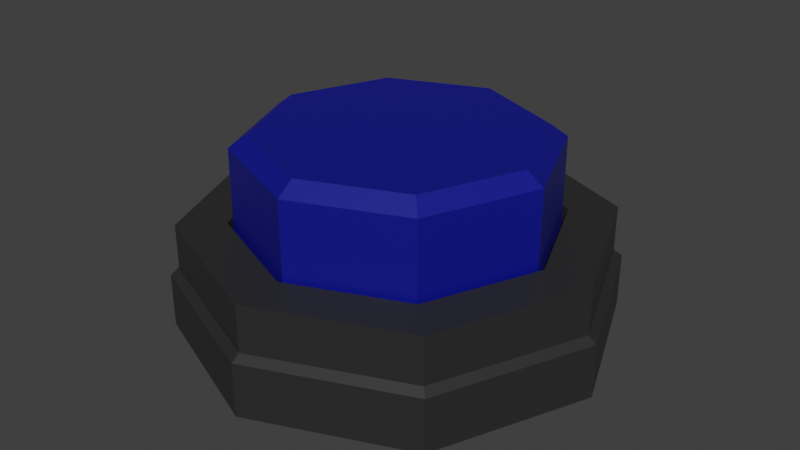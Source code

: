 # Source: blue.blend  (saved by Blender 5.0.119; exported with 4.5.12 LTS)
import bpy
from mathutils import Matrix  # noqa: F401  (used for matrix-valued properties, if any)

bpy.ops.wm.read_factory_settings(use_empty=True)
scene = bpy.context.scene
scene.name = 'Scene'

# ---- collections
col_collection = bpy.data.collections.new('Collection'); scene.collection.children.link(col_collection)

# ---- materials (node trees are filled in below, after node groups)
mat_f44336 = bpy.data.materials.new('F44336')
mat_f44336.use_transparency_overlap = False
mat_f44336.show_transparent_back = False
mat_f44336.diffuse_color = (0.91, 0.05, 0.03, 1.0)
mat_f44336.roughness = 0.69
mat_f44336.metallic = 1.0
mat_455a64 = bpy.data.materials.new('455A64')
mat_455a64.use_transparency_overlap = False
mat_455a64.show_transparent_back = False
mat_455a64.diffuse_color = (0.06, 0.1, 0.13, 1.0)
mat_455a64.roughness = 0.69
mat_455a64.metallic = 1.0
mat_material_001 = bpy.data.materials.new('Material.001')
mat_material_002 = bpy.data.materials.new('Material.002')

# ---- material node trees
mat_f44336.use_nodes = True; mat_f44336.node_tree.nodes.clear()
_N = mat_f44336.node_tree.nodes; _L = mat_f44336.node_tree.links
n0 = _N.new('ShaderNodeBsdfPrincipled'); n0.name = 'Principled BSDF'; n0.location = (0, 300)
n0.inputs[0].default_value = (0.0, 0.91, 0.0006554, 1.0)
n0.inputs[1].default_value = 1.0
n0.inputs[2].default_value = 0.69
n0.inputs[3].default_value = 1.0
n0.inputs[4].default_value = 0.0
n0.inputs[27].default_value = (0.0, 0.0, 0.0, 1.0)
n0.inputs[28].default_value = 1.0
n1 = _N.new('ShaderNodeOutputMaterial'); n1.name = 'Material Output'; n1.location = (280, 300)
_L.new(n0.outputs[0], n1.inputs[0])
n1.is_active_output = True
mat_455a64.use_nodes = True; mat_455a64.node_tree.nodes.clear()
_N = mat_455a64.node_tree.nodes; _L = mat_455a64.node_tree.links
n0 = _N.new('ShaderNodeBsdfPrincipled'); n0.name = 'Principled BSDF'; n0.location = (0, 300)
n0.inputs[0].default_value = (0.06, 0.1, 0.13, 1.0)
n0.inputs[1].default_value = 1.0
n0.inputs[2].default_value = 0.69
n0.inputs[3].default_value = 1.0
n0.inputs[4].default_value = 0.0
n0.inputs[27].default_value = (0.0, 0.0, 0.0, 1.0)
n0.inputs[28].default_value = 1.0
n1 = _N.new('ShaderNodeOutputMaterial'); n1.name = 'Material Output'; n1.location = (280, 300)
_L.new(n0.outputs[0], n1.inputs[0])
n1.is_active_output = True
mat_material_001.use_nodes = True; mat_material_001.node_tree.nodes.clear()
_N = mat_material_001.node_tree.nodes; _L = mat_material_001.node_tree.links
n0 = _N.new('ShaderNodeBsdfPrincipled'); n0.name = 'Principled BSDF'; n0.location = (-200, 100)
n0.inputs[0].default_value = (0.0, 0.00284, 0.2557, 1.0)
n1 = _N.new('ShaderNodeOutputMaterial'); n1.name = 'Material Output'; n1.location = (200, 100)
_L.new(n0.outputs[0], n1.inputs[0])
n1.is_active_output = True
mat_material_002.use_nodes = True; mat_material_002.node_tree.nodes.clear()
_N = mat_material_002.node_tree.nodes; _L = mat_material_002.node_tree.links
n0 = _N.new('ShaderNodeBsdfPrincipled'); n0.name = 'Principled BSDF'; n0.location = (-200, 100)
n0.inputs[0].default_value = (0.02218, 0.0219, 0.02211, 1.0)
n1 = _N.new('ShaderNodeOutputMaterial'); n1.name = 'Material Output'; n1.location = (200, 100)
_L.new(n0.outputs[0], n1.inputs[0])
n1.is_active_output = True

# ---- world
world_world = bpy.data.worlds.new('World'); scene.world = world_world
world_world.use_nodes = True; world_world.node_tree.nodes.clear()
_N = world_world.node_tree.nodes; _L = world_world.node_tree.links
n0 = _N.new('ShaderNodeOutputWorld'); n0.name = 'World Output'; n0.location = (200, 100)
n1 = _N.new('ShaderNodeBackground'); n1.name = 'Background'; n1.location = (-200, 100)
n1.inputs[0].default_value = (0.05088, 0.05088, 0.05088, 1.0)
_L.new(n1.outputs[0], n0.inputs[0])
n0.is_active_output = True
world_world.color = (0.05088, 0.05088, 0.05088)
world_world.sun_shadow_jitter_overblur = 0.0

# ---- meshes
me_button_circle = bpy.data.meshes.new('Button_Circle')
me_button_circle.from_pydata([(0.0, 1.382, -4.79), (-3.387, 1.382, -3.387), (-4.79, 1.382, 0.0), (-3.387, 1.382, 3.387), (0.0, 1.382, 4.79), (3.387, 1.382, 3.387), (4.79, 1.382, 0.0), (3.387, 1.382, -3.387), (3.526, 1.242, -3.526), (4.986, 1.242, 0.0), (3.526, 1.242, 3.526), (0.0, 1.242, 4.986), (-3.526, 1.242, 3.526), (-4.986, 1.242, 0.0), (-3.526, 1.242, -3.526), (0.0, 1.242, -4.986), (-3.387, 2.452, -3.387), (0.0, 2.452, -4.79), (-4.79, 2.452, 0.0), (-3.387, 2.452, 3.387), (0.0, 2.452, 4.79), (3.387, 2.452, 3.387), (4.79, 2.452, 0.0), (3.387, 2.452, -3.387), (-2.608, 2.452, -2.608), (0.0, 2.452, -3.688), (-3.688, 2.452, 0.0), (-2.608, 2.452, 2.608), (0.0, 2.452, 3.688), (2.608, 2.452, 2.608), (3.688, 2.452, 0.0), (2.608, 2.452, -2.608), (-2.608, 1.305, -2.608), (0.0, 1.305, -3.688), (-3.688, 1.305, 0.0), (-2.608, 1.305, 2.608), (0.0, 1.305, 3.688), (2.608, 1.305, 2.608), (3.688, 1.305, 0.0), (2.608, 1.305, -2.608), (-2.517, 1.305, -2.517), (0.0, 1.305, -3.559), (-3.559, 1.305, 0.0), (-2.517, 1.305, 2.517), (0.0, 1.305, 3.559), (2.517, 1.305, 2.517), (3.559, 1.305, 0.0), (2.517, 1.305, -2.517), (-2.517, 1.305, -2.517), (0.0, 1.305, -3.559), (-3.559, 1.305, 0.0), (-2.517, 1.305, 2.517), (0.0, 1.305, 3.559), (2.517, 1.305, 2.517), (3.559, 1.305, 0.0), (2.517, 1.305, -2.517), (-2.517, 4.169, -2.517), (0.0, 4.169, -3.559), (-3.559, 4.169, 0.0), (-2.517, 4.169, 2.517), (0.0, 4.169, 3.559), (2.517, 4.169, 2.517), (3.559, 4.169, 0.0), (2.517, 4.169, -2.517), (-2.242, 4.461, -2.242), (0.0, 4.461, -3.171), (-3.171, 4.461, 0.0), (-2.242, 4.461, 2.242), (0.0, 4.461, 3.171), (2.242, 4.461, 2.242), (3.171, 4.461, 0.0), (2.242, 4.461, -2.242), (-1.166, 4.461, -1.166), (0.0, 4.461, -1.649), (-1.649, 4.461, 0.0), (-1.166, 4.461, 1.166), (0.0, 4.461, 1.649), (1.166, 4.461, 1.166), (1.649, 4.461, 0.0), (1.166, 4.461, -1.166), (0.0, 4.461, 0.0), (3.526, -0.002968, -3.526), (4.986, -0.002968, 0.0), (3.526, -0.002968, 3.526), (0.0, -0.002968, 4.986), (-3.526, -0.002968, 3.526), (-4.986, -0.002968, 0.0), (-3.526, -0.002968, -3.526), (0.0, -0.002968, -4.986), (0.0, -0.002968, 0.0)], [], [(50, 51, 59, 58), (52, 53, 61, 60), (54, 55, 63, 62), (48, 50, 58, 56), (51, 52, 60, 59), (53, 54, 62, 61), (55, 49, 57, 63), (49, 48, 56, 57), (63, 57, 65, 71), (57, 56, 64, 65), (58, 59, 67, 66), (60, 61, 69, 68), (62, 63, 71, 70), (56, 58, 66, 64), (59, 60, 68, 67), (61, 62, 70, 69), (64, 66, 74, 72), (67, 68, 76, 75), (69, 70, 78, 77), (71, 65, 73, 79), (65, 64, 72, 73), (66, 67, 75, 74), (68, 69, 77, 76), (70, 71, 79, 78), (78, 79, 80), (72, 74, 80), (75, 76, 80), (77, 78, 80), (79, 73, 80), (73, 72, 80), (74, 75, 80), (76, 77, 80), (2, 1, 14, 13), (4, 3, 12, 11), (6, 5, 10, 9), (0, 7, 8, 15), (1, 0, 15, 14), (3, 2, 13, 12), (5, 4, 11, 10), (7, 6, 9, 8), (17, 16, 24, 25), (23, 17, 25, 31), (21, 22, 30, 29), (19, 20, 28, 27), (16, 18, 26, 24), (22, 23, 31, 30), (20, 21, 29, 28), (18, 19, 27, 26), (7, 0, 17, 23), (0, 1, 16, 17), (27, 28, 36, 35), (29, 30, 38, 37), (1, 2, 18, 16), (31, 25, 33, 39), (2, 3, 19, 18), (25, 24, 32, 33), (3, 4, 20, 19), (26, 27, 35, 34), (4, 5, 21, 20), (28, 29, 37, 36), (5, 6, 22, 21), (30, 31, 39, 38), (6, 7, 23, 22), (24, 26, 34, 32), (36, 37, 45, 44), (37, 38, 46, 45), (39, 33, 41, 47), (33, 32, 40, 41), (38, 39, 47, 46), (32, 34, 42, 40), (34, 35, 43, 42), (35, 36, 44, 43), (10, 11, 84, 83), (8, 9, 82, 81), (13, 14, 87, 86), (11, 12, 85, 84), (9, 10, 83, 82), (15, 8, 81, 88), (14, 15, 88, 87), (12, 13, 86, 85), (86, 87, 89), (84, 85, 89), (82, 83, 89), (88, 81, 89), (87, 88, 89), (85, 86, 89), (83, 84, 89), (81, 82, 89)])
me_button_circle.polygons.foreach_set('use_smooth', [True] * 88)
me_button_circle.polygons.foreach_set('material_index', [2, 2, 2, 2, 2, 2, 2, 2, 2, 2, 2, 2, 2, 2, 2, 2, 2, 2, 2, 2, 2, 2, 2, 2, 2, 2, 2, 2, 2, 2, 2, 2, 3, 3, 3, 3, 3, 3, 3, 3, 3, 3, 3, 3, 3, 3, 3, 3, 3, 3, 3, 3, 3, 3, 3, 3, 3, 3, 3, 3, 3, 3, 3, 3, 3, 3, 3, 3, 3, 3, 3, 3, 3, 3, 3, 3, 3, 3, 3, 3, 1, 1, 1, 1, 1, 1, 1, 1])
_k = set([(0, 1), (0, 7), (0, 15), (0, 17), (1, 2), (1, 14), (1, 16), (2, 3), (2, 13), (2, 18), (3, 4), (3, 12), (3, 19), (4, 5), (4, 11), (4, 20), (5, 6), (5, 10), (5, 21), (6, 7), (6, 9), (6, 22), (7, 8), (7, 23), (8, 9), (8, 15), (8, 81), (9, 10), (9, 82), (10, 11), (10, 83), (11, 12), (11, 84), (12, 13), (12, 85), (13, 14), (13, 86), (14, 15), (14, 87), (15, 88), (16, 17), (16, 18), (17, 23), (18, 19), (19, 20), (20, 21), (21, 22), (22, 23), (24, 25), (24, 26), (24, 32), (25, 31), (25, 33), (26, 27), (26, 34), (27, 28), (27, 35), (28, 29), (28, 36), (29, 30), (29, 37), (30, 31), (30, 38), (31, 39), (32, 33), (32, 34), (33, 39), (34, 35), (35, 36), (36, 37), (37, 38), (38, 39), (48, 56), (49, 57), (50, 58), (51, 59), (52, 60), (53, 61), (54, 62), (55, 63), (56, 57), (56, 58), (56, 64), (57, 63), (57, 65), (58, 59), (58, 66), (59, 60), (59, 67), (60, 61), (60, 68), (61, 62), (61, 69), (62, 63), (62, 70), (63, 71), (64, 65), (64, 66), (65, 71), (66, 67), (67, 68), (68, 69), (69, 70), (70, 71), (81, 82), (81, 88), (82, 83), (83, 84), (84, 85), (85, 86), (86, 87), (87, 88)])
me_button_circle.attributes.new('sharp_edge', 'BOOLEAN', 'EDGE').data.foreach_set('value', [ (min(e.vertices), max(e.vertices)) in _k for e in me_button_circle.edges])
me_button_circle.materials.append(mat_f44336)
me_button_circle.materials.append(mat_455a64)
me_button_circle.materials.append(mat_material_001)
me_button_circle.materials.append(mat_material_002)
me_button_circle.update()
me_button_circle.normals_split_custom_set([tuple(v) for v in zip(*[iter([-0.9239, 0.0, 0.3827, -0.9239, 0.0, 0.3827, -0.9239, 0.0, 0.3827, -0.9239, 0.0, 0.3827, 0.3827, 0.0, 0.9239, 0.3827, 0.0, 0.9239, 0.3827, 0.0, 0.9239, 0.3827, 0.0, 0.9239, 0.9239, 0.0, -0.3827, 0.9239, 0.0, -0.3827, 0.9239, 0.0, -0.3827, 0.9239, 0.0, -0.3827, -0.9239, 0.0, -0.3827, -0.9239, 0.0, -0.3827, -0.9239, 0.0, -0.3827, -0.9239, 0.0, -0.3827, -0.3827, 0.0, 0.9239, -0.3827, 0.0, 0.9239, -0.3827, 0.0, 0.9239, -0.3827, 0.0, 0.9239, 0.9239, 0.0, 0.3827, 0.9239, 0.0, 0.3827, 0.9239, 0.0, 0.3827, 0.9239, 0.0, 0.3827, 0.3827, 0.0, -0.9239, 0.3827, 0.0, -0.9239, 0.3827, 0.0, -0.9239, 0.3827, 0.0, -0.9239, -0.3827, 0.0, -0.9239, -0.3827, 0.0, -0.9239, -0.3827, 0.0, -0.9239, -0.3827, 0.0, -0.9239, 0.2413, 0.7761, -0.5826, 0.2413, 0.7761, -0.5826, 0.2413, 0.7761, -0.5826, 0.2413, 0.7761, -0.5826, -0.2413, 0.7761, -0.5826, -0.2413, 0.7761, -0.5826, -0.2413, 0.7761, -0.5826, -0.2413, 0.7761, -0.5826, -0.5826, 0.7761, 0.2413, -0.5826, 0.7761, 0.2413, -0.5826, 0.7761, 0.2413, -0.5826, 0.7761, 0.2413, 0.2413, 0.7761, 0.5826, 0.2413, 0.7761, 0.5826, 0.2413, 0.7761, 0.5826, 0.2413, 0.7761, 0.5826, 0.5826, 0.7761, -0.2413, 0.5826, 0.7761, -0.2413, 0.5826, 0.7761, -0.2413, 0.5826, 0.7761, -0.2413, -0.5826, 0.7761, -0.2413, -0.5826, 0.7761, -0.2413, -0.5826, 0.7761, -0.2413, -0.5826, 0.7761, -0.2413, -0.2413, 0.7761, 0.5826, -0.2413, 0.7761, 0.5826, -0.2413, 0.7761, 0.5826, -0.2413, 0.7761, 0.5826, 0.5826, 0.7761, 0.2413, 0.5826, 0.7761, 0.2413, 0.5826, 0.7761, 0.2413, 0.5826, 0.7761, 0.2413, 0.0, 1.0, -9.193e-08, 0.0, 1.0, 0.0, 0.0, 1.0, 0.0, 0.0, 1.0, 3.554e-08, 0.0, 1.0, 9.193e-08, 0.0, 1.0, 1.839e-07, 0.0, 1.0, 1.149e-07, 0.0, 1.0, -3.554e-08, 0.0, 1.0, 1.839e-07, 0.0, 1.0, 9.193e-08, 0.0, 1.0, 5.746e-08, 0.0, 1.0, 2.192e-08, 0.0, 1.0, -9.193e-08, 0.0, 1.0, -1.839e-07, 0.0, 1.0, -1.149e-07, 0.0, 1.0, 3.554e-08, 0.0, 1.0, -1.839e-07, 0.0, 1.0, -9.193e-08, 0.0, 1.0, 3.554e-08, 0.0, 1.0, -1.149e-07, 0.0, 1.0, 0.0, 0.0, 1.0, 9.193e-08, 0.0, 1.0, -3.554e-08, 0.0, 1.0, 0.0, 0.0, 1.0, 1.839e-07, 0.0, 1.0, 1.839e-07, 0.0, 1.0, 2.192e-08, 0.0, 1.0, 1.149e-07, 0.0, 1.0, 9.193e-08, 0.0, 1.0, -9.193e-08, 0.0, 1.0, 3.554e-08, 0.0, 1.0, 5.746e-08, 0.0, 1.0, 5.746e-08, 0.0, 1.0, 3.554e-08, 0.0, 1.0, 0.0, 0.0, 1.0, 3.554e-08, 0.0, 1.0, 0.0, 0.0, 1.0, 0.0, 0.0, 1.0, -3.554e-08, 0.0, 1.0, 1.149e-07, 0.0, 1.0, 0.0, 0.0, 1.0, 2.192e-08, 0.0, 1.0, 5.746e-08, 0.0, 1.0, 0.0, 0.0, 1.0, 3.554e-08, 0.0, 1.0, -1.149e-07, 0.0, 1.0, 0.0, 0.0, 1.0, -1.149e-07, 0.0, 1.0, 3.554e-08, 0.0, 1.0, 0.0, 0.0, 1.0, 0.0, 0.0, 1.0, -3.554e-08, 0.0, 1.0, 0.0, 0.0, 1.0, 1.149e-07, 0.0, 1.0, 2.192e-08, 0.0, 1.0, 0.0, -0.5665, 0.79, -0.2346, -0.5665, 0.79, -0.2346, -0.5665, 0.79, -0.2346, -0.5665, 0.79, -0.2346, -0.2346, 0.79, 0.5665, -0.2346, 0.79, 0.5665, -0.2346, 0.79, 0.5665, -0.2346, 0.79, 0.5665, 0.5665, 0.79, 0.2346, 0.5665, 0.79, 0.2346, 0.5665, 0.79, 0.2346, 0.5665, 0.79, 0.2346, 0.2346, 0.79, -0.5665, 0.2346, 0.79, -0.5665, 0.2346, 0.79, -0.5665, 0.2346, 0.79, -0.5665, -0.2346, 0.79, -0.5665, -0.2346, 0.79, -0.5665, -0.2346, 0.79, -0.5665, -0.2346, 0.79, -0.5665, -0.5665, 0.79, 0.2346, -0.5665, 0.79, 0.2346, -0.5665, 0.79, 0.2346, -0.5665, 0.79, 0.2346, 0.2346, 0.79, 0.5665, 0.2346, 0.79, 0.5665, 0.2346, 0.79, 0.5665, 0.2346, 0.79, 0.5665, 0.5665, 0.79, -0.2346, 0.5665, 0.79, -0.2346, 0.5665, 0.79, -0.2346, 0.5665, 0.79, -0.2346, 0.0, 1.0, -1.442e-07, 0.0, 1.0, -3.606e-08, 0.0, 1.0, -3.606e-08, 0.0, 1.0, -1.442e-07, 0.0, 1.0, -7.212e-08, 0.0, 1.0, -1.442e-07, 0.0, 1.0, -1.442e-07, 0.0, 1.0, -7.212e-08, 0.0, 1.0, 3.606e-08, 0.0, 1.0, -3.606e-08, 0.0, 1.0, -3.606e-08, 0.0, 1.0, 3.606e-08, 0.0, 1.0, 3.606e-08, 0.0, 1.0, 1.442e-07, 0.0, 1.0, 1.442e-07, 0.0, 1.0, 3.606e-08, 0.0, 1.0, -3.606e-08, 0.0, 1.0, 0.0, 0.0, 1.0, 0.0, 0.0, 1.0, -3.606e-08, 0.0, 1.0, -3.606e-08, 0.0, 1.0, -7.212e-08, 0.0, 1.0, -7.212e-08, 0.0, 1.0, -3.606e-08, 0.0, 1.0, 1.442e-07, 0.0, 1.0, 3.606e-08, 0.0, 1.0, 3.606e-08, 0.0, 1.0, 1.442e-07, 0.0, 1.0, 0.0, 0.0, 1.0, 3.606e-08, 0.0, 1.0, 3.606e-08, 0.0, 1.0, 0.0, 0.3827, 0.0, -0.9239, 0.3827, 0.0, -0.9239, 0.3827, 0.0, -0.9239, 0.3827, 0.0, -0.9239, -0.3827, 0.0, -0.9239, -0.3827, 0.0, -0.9239, -0.3827, 0.0, -0.9239, -0.3827, 0.0, -0.9239, 0.3827, 0.0, -0.9239, 0.3827, 0.0, -0.9239, 0.3827, 0.0, -0.9239, 0.3827, 0.0, -0.9239, -0.9239, 0.0, -0.3827, -0.9239, 0.0, -0.3827, -0.9239, 0.0, -0.3827, -0.9239, 0.0, -0.3827, -0.9239, 0.0, -0.3827, -0.9239, 0.0, -0.3827, -0.9239, 0.0, -0.3827, -0.9239, 0.0, -0.3827, -0.3827, 0.0, 0.9239, -0.3827, 0.0, 0.9239, -0.3827, 0.0, 0.9239, -0.3827, 0.0, 0.9239, -0.9239, 0.0, 0.3827, -0.9239, 0.0, 0.3827, -0.9239, 0.0, 0.3827, -0.9239, 0.0, 0.3827, 0.3827, 0.0, 0.9239, 0.3827, 0.0, 0.9239, 0.3827, 0.0, 0.9239, 0.3827, 0.0, 0.9239, -0.3827, 0.0, 0.9239, -0.3827, 0.0, 0.9239, -0.3827, 0.0, 0.9239, -0.3827, 0.0, 0.9239, 0.9239, 0.0, -0.3827, 0.9239, 0.0, -0.3827, 0.9239, 0.0, -0.3827, 0.9239, 0.0, -0.3827, 0.3827, 0.0, 0.9239, 0.3827, 0.0, 0.9239, 0.3827, 0.0, 0.9239, 0.3827, 0.0, 0.9239, -0.3827, 0.0, -0.9239, -0.3827, 0.0, -0.9239, -0.3827, 0.0, -0.9239, -0.3827, 0.0, -0.9239, 0.9239, 0.0, 0.3827, 0.9239, 0.0, 0.3827, 0.9239, 0.0, 0.3827, 0.9239, 0.0, 0.3827, -0.9239, 0.0, 0.3827, -0.9239, 0.0, 0.3827, -0.9239, 0.0, 0.3827, -0.9239, 0.0, 0.3827, 0.9239, 0.0, -0.3827, 0.9239, 0.0, -0.3827, 0.9239, 0.0, -0.3827, 0.9239, 0.0, -0.3827, 0.9239, 0.0, 0.3827, 0.9239, 0.0, 0.3827, 0.9239, 0.0, 0.3827, 0.9239, 0.0, 0.3827, 0.0, 1.0, 7.257e-07, 0.0, 1.0, 3.628e-07, 0.0, 1.0, 3.628e-07, 0.0, 1.0, 7.257e-07, 0.0, 1.0, 3.628e-07, 0.0, 1.0, 0.0, 0.0, 1.0, 0.0, 0.0, 1.0, 3.628e-07, 0.0, 1.0, -3.628e-07, 0.0, 1.0, -7.257e-07, 0.0, 1.0, -7.257e-07, 0.0, 1.0, -3.628e-07, 0.0, 1.0, -7.257e-07, 0.0, 1.0, -3.628e-07, 0.0, 1.0, -3.628e-07, 0.0, 1.0, -7.257e-07, 0.0, 1.0, 0.0, 0.0, 1.0, -3.628e-07, 0.0, 1.0, -3.628e-07, 0.0, 1.0, 0.0, 0.0, 1.0, -3.628e-07, 0.0, 1.0, 0.0, 0.0, 1.0, 0.0, 0.0, 1.0, -3.628e-07, 0.0, 1.0, 0.0, 0.0, 1.0, 3.628e-07, 0.0, 1.0, 3.628e-07, 0.0, 1.0, 0.0, 0.0, 1.0, 3.628e-07, 0.0, 1.0, 7.257e-07, 0.0, 1.0, 7.257e-07, 0.0, 1.0, 3.628e-07, 0.3827, 0.0, 0.9239, 0.3827, 0.0, 0.9239, 0.3827, 0.0, 0.9239, 0.3827, 0.0, 0.9239, 0.9239, 0.0, -0.3827, 0.9239, 0.0, -0.3827, 0.9239, 0.0, -0.3827, 0.9239, 0.0, -0.3827, -0.9239, 0.0, -0.3827, -0.9239, 0.0, -0.3827, -0.9239, 0.0, -0.3827, -0.9239, 0.0, -0.3827, -0.3827, 0.0, 0.9239, -0.3827, 0.0, 0.9239, -0.3827, 0.0, 0.9239, -0.3827, 0.0, 0.9239, 0.9239, 0.0, 0.3827, 0.9239, 0.0, 0.3827, 0.9239, 0.0, 0.3827, 0.9239, 0.0, 0.3827, 0.3827, 0.0, -0.9239, 0.3827, 0.0, -0.9239, 0.3827, 0.0, -0.9239, 0.3827, 0.0, -0.9239, -0.3827, 0.0, -0.9239, -0.3827, 0.0, -0.9239, -0.3827, 0.0, -0.9239, -0.3827, 0.0, -0.9239, -0.9239, 0.0, 0.3827, -0.9239, 0.0, 0.3827, -0.9239, 0.0, 0.3827, -0.9239, 0.0, 0.3827, 0.0, -1.0, 0.0, 0.0, -1.0, 0.0, 0.0, -1.0, 0.0, 0.0, -1.0, 0.0, 0.0, -1.0, 0.0, 0.0, -1.0, 0.0, 0.0, -1.0, 0.0, 0.0, -1.0, 0.0, 0.0, -1.0, 0.0, 0.0, -1.0, 0.0, 0.0, -1.0, 0.0, 0.0, -1.0, 0.0, 0.0, -1.0, 0.0, 0.0, -1.0, 0.0, 0.0, -1.0, 0.0, 0.0, -1.0, 0.0, 0.0, -1.0, 0.0, 0.0, -1.0, 0.0, 0.0, -1.0, 0.0, 0.0, -1.0, 0.0, 0.0, -1.0, 0.0, 0.0, -1.0, 0.0, 0.0, -1.0, 0.0, 0.0, -1.0, 0.0])] * 3)])

# ---- objects
ob_button_circle = bpy.data.objects.new('Button_Circle', me_button_circle)

# ---- transforms, parenting, visibility, modifiers, constraints
ob_button_circle.location = (0.0, 0.0, 0.0)
ob_button_circle.rotation_euler = (1.571, -0.0, 0.0)

# ---- collection membership
col_collection.objects.link(ob_button_circle)

# ---- scene / render settings (as saved in the file)
scene.frame_start = 1; scene.frame_end = 250; scene.frame_set(1)
scene.render.engine = 'BLENDER_EEVEE_NEXT'
scene.render.bake_bias = 0.0
scene.render.bake_samples = 0
scene.cycles.sampling_pattern = 'TABULATED_SOBOL'
scene.eevee.use_volume_custom_range = False
scene.view_settings.view_transform = 'Standard'
bpy.context.view_layer.update()

# ---- added for rendering (the .blend has no active camera and no usable light): camera, sun
cam_auto = bpy.data.cameras.new('AutoCamera')
cam_auto.lens = 50.0
cam_auto.sensor_width = 36.0
cam_auto.clip_end = 1000.0
ob_auto_camera = bpy.data.objects.new('AutoCamera', cam_auto)
scene.collection.objects.link(ob_auto_camera)
ob_auto_camera.location = (13.6863, -16.4236, 13.1781)
ob_auto_camera.rotation_euler = (1.09748, -7.21219e-08, 0.694738)
scene.camera = ob_auto_camera
light_auto_sun = bpy.data.lights.new('AutoSun', 'SUN')
light_auto_sun.energy = 3.0
light_auto_sun.angle = 0.0523599
ob_auto_sun = bpy.data.objects.new('AutoSun', light_auto_sun)
scene.collection.objects.link(ob_auto_sun)
ob_auto_sun.rotation_euler = (0.872665, 0.174533, 0.523599)
bpy.context.view_layer.update()
